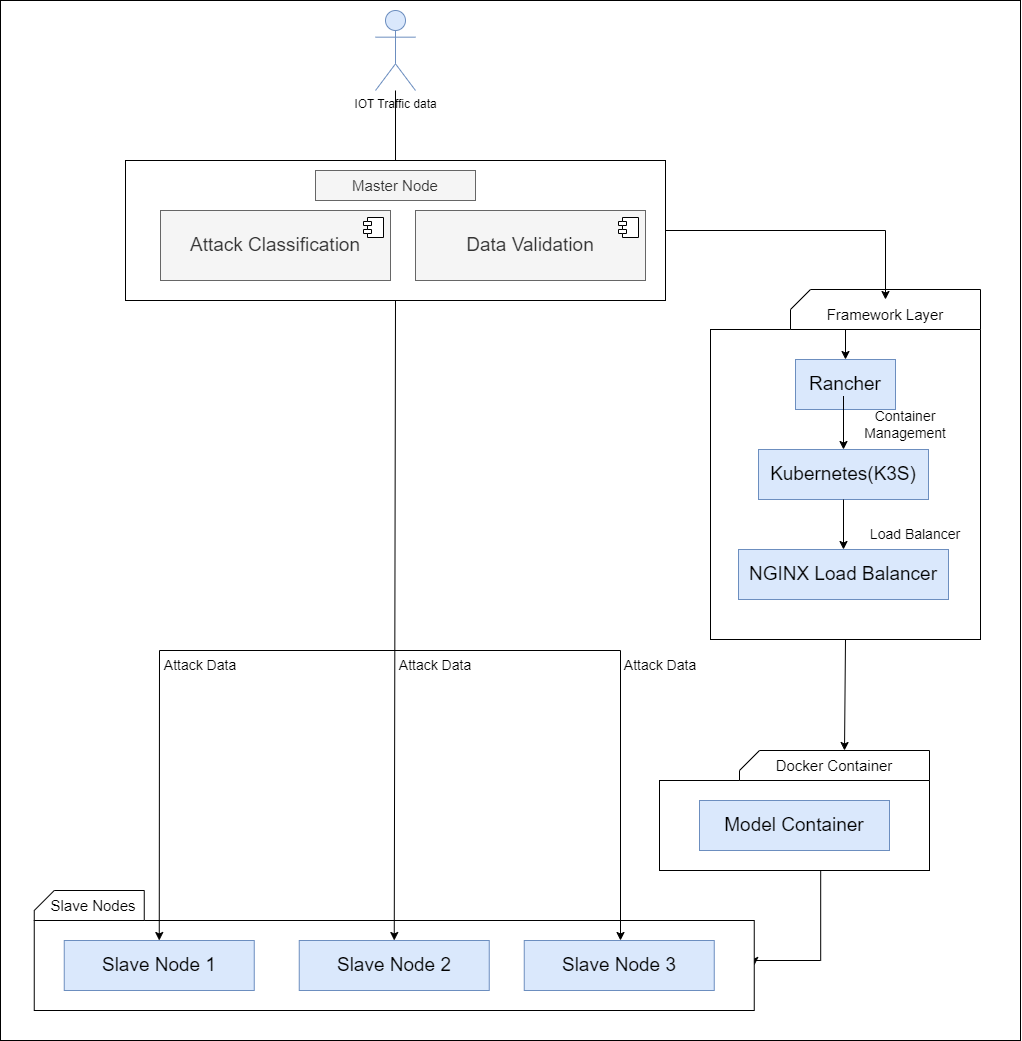

The diagram above was exported from draw.io. Its source (the exported page's mxGraphModel, read from the mxfile embedded in the PNG):
<mxGraphModel dx="3183" dy="151" grid="1" gridSize="10" guides="1" tooltips="1" connect="1" arrows="1" fold="1" page="1" pageScale="1" pageWidth="850" pageHeight="1100" math="0" shadow="0">
  <root>
    <mxCell id="0" />
    <mxCell id="1" parent="0" />
    <mxCell id="OC6rEBzUchQWsysauSIF-96" value="" style="rounded=0;whiteSpace=wrap;html=1;movable=0;resizable=0;rotatable=0;deletable=0;editable=0;locked=1;connectable=0;" vertex="1" parent="1">
      <mxGeometry x="-480" y="1150" width="1020" height="1040" as="geometry" />
    </mxCell>
    <mxCell id="OC6rEBzUchQWsysauSIF-14" style="edgeStyle=orthogonalEdgeStyle;rounded=0;orthogonalLoop=1;jettySize=auto;html=1;entryX=0.5;entryY=0;entryDx=0;entryDy=0;" edge="1" parent="1" source="OC6rEBzUchQWsysauSIF-2" target="OC6rEBzUchQWsysauSIF-9">
      <mxGeometry relative="1" as="geometry" />
    </mxCell>
    <mxCell id="OC6rEBzUchQWsysauSIF-2" value="IOT Traffic data" style="shape=umlActor;verticalLabelPosition=bottom;verticalAlign=top;html=1;outlineConnect=0;fillColor=#dae8fc;strokeColor=#6c8ebf;" vertex="1" parent="1">
      <mxGeometry x="-105" y="1160" width="40" height="80" as="geometry" />
    </mxCell>
    <mxCell id="OC6rEBzUchQWsysauSIF-8" value="" style="rounded=0;whiteSpace=wrap;html=1;" vertex="1" parent="1">
      <mxGeometry x="-355" y="1310" width="540" height="140" as="geometry" />
    </mxCell>
    <mxCell id="OC6rEBzUchQWsysauSIF-9" value="&lt;font style=&quot;font-size: 15px;&quot;&gt;Master Node&lt;/font&gt;" style="text;html=1;align=center;verticalAlign=middle;whiteSpace=wrap;rounded=0;fillColor=#f5f5f5;fontColor=#333333;strokeColor=#666666;" vertex="1" parent="1">
      <mxGeometry x="-165" y="1320" width="160" height="30" as="geometry" />
    </mxCell>
    <mxCell id="OC6rEBzUchQWsysauSIF-10" value="&lt;font style=&quot;font-size: 19px;&quot;&gt;Attack Classification&lt;/font&gt;" style="html=1;dropTarget=0;whiteSpace=wrap;fillColor=#f5f5f5;fontColor=#333333;strokeColor=#666666;" vertex="1" parent="1">
      <mxGeometry x="-320" y="1360" width="230" height="70" as="geometry" />
    </mxCell>
    <mxCell id="OC6rEBzUchQWsysauSIF-11" value="" style="shape=module;jettyWidth=8;jettyHeight=4;" vertex="1" parent="OC6rEBzUchQWsysauSIF-10">
      <mxGeometry x="1" width="20" height="20" relative="1" as="geometry">
        <mxPoint x="-27" y="7" as="offset" />
      </mxGeometry>
    </mxCell>
    <mxCell id="OC6rEBzUchQWsysauSIF-12" value="&lt;font style=&quot;font-size: 19px;&quot;&gt;Data Validation&lt;/font&gt;" style="html=1;dropTarget=0;whiteSpace=wrap;fillColor=#f5f5f5;fontColor=#333333;strokeColor=#666666;" vertex="1" parent="1">
      <mxGeometry x="-65" y="1360" width="230" height="70" as="geometry" />
    </mxCell>
    <mxCell id="OC6rEBzUchQWsysauSIF-13" value="" style="shape=module;jettyWidth=8;jettyHeight=4;" vertex="1" parent="OC6rEBzUchQWsysauSIF-12">
      <mxGeometry x="1" width="20" height="20" relative="1" as="geometry">
        <mxPoint x="-27" y="7" as="offset" />
      </mxGeometry>
    </mxCell>
    <mxCell id="OC6rEBzUchQWsysauSIF-16" value="" style="html=1;whiteSpace=wrap;" vertex="1" parent="1">
      <mxGeometry x="230" y="1479" width="270" height="310" as="geometry" />
    </mxCell>
    <mxCell id="OC6rEBzUchQWsysauSIF-17" value="" style="verticalLabelPosition=bottom;verticalAlign=top;html=1;shape=card;whiteSpace=wrap;size=20;arcSize=12;" vertex="1" parent="1">
      <mxGeometry x="310" y="1439" width="190" height="40" as="geometry" />
    </mxCell>
    <mxCell id="OC6rEBzUchQWsysauSIF-18" value="&lt;font style=&quot;font-size: 15px;&quot;&gt;Framework Layer&lt;/font&gt;" style="text;html=1;align=center;verticalAlign=middle;whiteSpace=wrap;rounded=0;" vertex="1" parent="1">
      <mxGeometry x="310" y="1449" width="190" height="30" as="geometry" />
    </mxCell>
    <mxCell id="OC6rEBzUchQWsysauSIF-19" value="&lt;font style=&quot;font-size: 19px;&quot;&gt;Rancher&lt;/font&gt;" style="rounded=0;whiteSpace=wrap;html=1;fillColor=#dae8fc;strokeColor=#6c8ebf;" vertex="1" parent="1">
      <mxGeometry x="315" y="1509" width="100" height="50" as="geometry" />
    </mxCell>
    <mxCell id="OC6rEBzUchQWsysauSIF-20" value="&lt;font style=&quot;font-size: 19px;&quot;&gt;Kubernetes(K3S)&lt;/font&gt;" style="rounded=0;whiteSpace=wrap;html=1;fillColor=#dae8fc;strokeColor=#6c8ebf;" vertex="1" parent="1">
      <mxGeometry x="278" y="1599" width="170" height="50" as="geometry" />
    </mxCell>
    <mxCell id="OC6rEBzUchQWsysauSIF-21" value="&lt;font style=&quot;font-size: 19px;&quot;&gt;NGINX Load Balancer&lt;/font&gt;" style="rounded=0;whiteSpace=wrap;html=1;fillColor=#dae8fc;strokeColor=#6c8ebf;" vertex="1" parent="1">
      <mxGeometry x="258" y="1699" width="210" height="50" as="geometry" />
    </mxCell>
    <mxCell id="OC6rEBzUchQWsysauSIF-22" value="&lt;font style=&quot;font-size: 14px;&quot;&gt;Container Management&lt;/font&gt;" style="text;html=1;align=center;verticalAlign=middle;whiteSpace=wrap;rounded=0;" vertex="1" parent="1">
      <mxGeometry x="370" y="1559" width="110" height="30" as="geometry" />
    </mxCell>
    <mxCell id="OC6rEBzUchQWsysauSIF-28" value="" style="endArrow=classic;html=1;rounded=0;" edge="1" parent="1" target="OC6rEBzUchQWsysauSIF-20">
      <mxGeometry width="50" height="50" relative="1" as="geometry">
        <mxPoint x="363" y="1545.5" as="sourcePoint" />
        <mxPoint x="420" y="1446" as="targetPoint" />
      </mxGeometry>
    </mxCell>
    <mxCell id="OC6rEBzUchQWsysauSIF-29" value="" style="endArrow=classic;html=1;rounded=0;exitX=0.5;exitY=0;exitDx=0;exitDy=0;" edge="1" parent="1" source="OC6rEBzUchQWsysauSIF-16" target="OC6rEBzUchQWsysauSIF-19">
      <mxGeometry width="50" height="50" relative="1" as="geometry">
        <mxPoint x="117" y="1589" as="sourcePoint" />
        <mxPoint x="117" y="1709" as="targetPoint" />
      </mxGeometry>
    </mxCell>
    <mxCell id="OC6rEBzUchQWsysauSIF-34" value="&lt;font style=&quot;font-size: 14px;&quot;&gt;Load Balancer&lt;/font&gt;" style="text;html=1;align=center;verticalAlign=middle;whiteSpace=wrap;rounded=0;" vertex="1" parent="1">
      <mxGeometry x="380" y="1669" width="110" height="30" as="geometry" />
    </mxCell>
    <mxCell id="OC6rEBzUchQWsysauSIF-94" style="edgeStyle=elbowEdgeStyle;rounded=0;orthogonalLoop=1;jettySize=auto;elbow=vertical;html=1;entryX=1;entryY=0.5;entryDx=0;entryDy=0;exitX=0.597;exitY=0.998;exitDx=0;exitDy=0;exitPerimeter=0;" edge="1" parent="1" source="OC6rEBzUchQWsysauSIF-43" target="OC6rEBzUchQWsysauSIF-50">
      <mxGeometry relative="1" as="geometry">
        <Array as="points">
          <mxPoint x="360" y="2110" />
        </Array>
      </mxGeometry>
    </mxCell>
    <mxCell id="OC6rEBzUchQWsysauSIF-43" value="" style="html=1;whiteSpace=wrap;" vertex="1" parent="1">
      <mxGeometry x="179" y="1930" width="270" height="90" as="geometry" />
    </mxCell>
    <mxCell id="OC6rEBzUchQWsysauSIF-44" value="" style="verticalLabelPosition=bottom;verticalAlign=top;html=1;shape=card;whiteSpace=wrap;size=20;arcSize=12;" vertex="1" parent="1">
      <mxGeometry x="259" y="1900" width="190" height="30" as="geometry" />
    </mxCell>
    <mxCell id="OC6rEBzUchQWsysauSIF-45" value="&lt;span style=&quot;font-size: 15px;&quot;&gt;Docker Container&lt;/span&gt;" style="text;html=1;align=center;verticalAlign=middle;whiteSpace=wrap;rounded=0;" vertex="1" parent="1">
      <mxGeometry x="259" y="1900" width="190" height="30" as="geometry" />
    </mxCell>
    <mxCell id="OC6rEBzUchQWsysauSIF-47" value="" style="endArrow=classic;html=1;rounded=0;entryX=0.5;entryY=0;entryDx=0;entryDy=0;exitX=0.5;exitY=1;exitDx=0;exitDy=0;" edge="1" parent="1" source="OC6rEBzUchQWsysauSIF-20" target="OC6rEBzUchQWsysauSIF-21">
      <mxGeometry width="50" height="50" relative="1" as="geometry">
        <mxPoint x="-43" y="1799" as="sourcePoint" />
        <mxPoint x="7" y="1749" as="targetPoint" />
      </mxGeometry>
    </mxCell>
    <mxCell id="OC6rEBzUchQWsysauSIF-48" value="" style="endArrow=classic;html=1;rounded=0;entryX=0;entryY=0;entryDx=105;entryDy=0;entryPerimeter=0;exitX=0.5;exitY=1;exitDx=0;exitDy=0;" edge="1" parent="1" source="OC6rEBzUchQWsysauSIF-16" target="OC6rEBzUchQWsysauSIF-44">
      <mxGeometry width="50" height="50" relative="1" as="geometry">
        <mxPoint x="149" y="1850" as="sourcePoint" />
        <mxPoint x="199" y="1800" as="targetPoint" />
      </mxGeometry>
    </mxCell>
    <mxCell id="OC6rEBzUchQWsysauSIF-49" value="&lt;font style=&quot;font-size: 19px;&quot;&gt;Model Container&lt;/font&gt;" style="rounded=0;whiteSpace=wrap;html=1;fillColor=#dae8fc;strokeColor=#6c8ebf;" vertex="1" parent="1">
      <mxGeometry x="219" y="1950" width="190" height="50" as="geometry" />
    </mxCell>
    <mxCell id="OC6rEBzUchQWsysauSIF-50" value="" style="html=1;whiteSpace=wrap;" vertex="1" parent="1">
      <mxGeometry x="-446.25" y="2070" width="720" height="90" as="geometry" />
    </mxCell>
    <mxCell id="OC6rEBzUchQWsysauSIF-56" value="" style="verticalLabelPosition=bottom;verticalAlign=top;html=1;shape=card;whiteSpace=wrap;size=20;arcSize=12;" vertex="1" parent="1">
      <mxGeometry x="-446.25" y="2040" width="110" height="30" as="geometry" />
    </mxCell>
    <mxCell id="OC6rEBzUchQWsysauSIF-51" value="&lt;span style=&quot;font-size: 15px;&quot;&gt;Slave Nodes&lt;/span&gt;" style="text;html=1;align=center;verticalAlign=middle;whiteSpace=wrap;rounded=0;" vertex="1" parent="1">
      <mxGeometry x="-467.25" y="2040" width="160.25" height="30" as="geometry" />
    </mxCell>
    <mxCell id="OC6rEBzUchQWsysauSIF-57" value="&lt;font style=&quot;font-size: 19px;&quot;&gt;Slave Node 1&lt;/font&gt;" style="rounded=0;whiteSpace=wrap;html=1;fillColor=#dae8fc;strokeColor=#6c8ebf;" vertex="1" parent="1">
      <mxGeometry x="-416.25" y="2090" width="190" height="50" as="geometry" />
    </mxCell>
    <mxCell id="OC6rEBzUchQWsysauSIF-58" value="&lt;span style=&quot;font-size: 19px;&quot;&gt;Slave Node 2&lt;/span&gt;" style="rounded=0;whiteSpace=wrap;html=1;fillColor=#dae8fc;strokeColor=#6c8ebf;" vertex="1" parent="1">
      <mxGeometry x="-181.25" y="2090" width="190" height="50" as="geometry" />
    </mxCell>
    <mxCell id="OC6rEBzUchQWsysauSIF-59" value="&lt;span style=&quot;font-size: 19px;&quot;&gt;Slave Node 3&lt;/span&gt;" style="rounded=0;whiteSpace=wrap;html=1;fillColor=#dae8fc;strokeColor=#6c8ebf;" vertex="1" parent="1">
      <mxGeometry x="43.75" y="2090" width="190" height="50" as="geometry" />
    </mxCell>
    <mxCell id="OC6rEBzUchQWsysauSIF-74" style="edgeStyle=elbowEdgeStyle;rounded=0;orthogonalLoop=1;jettySize=auto;elbow=vertical;html=1;exitX=1;exitY=0.5;exitDx=0;exitDy=0;entryX=0.5;entryY=0;entryDx=0;entryDy=0;" edge="1" parent="1" source="OC6rEBzUchQWsysauSIF-8" target="OC6rEBzUchQWsysauSIF-18">
      <mxGeometry relative="1" as="geometry">
        <Array as="points">
          <mxPoint x="230" y="1380" />
        </Array>
      </mxGeometry>
    </mxCell>
    <mxCell id="OC6rEBzUchQWsysauSIF-84" value="" style="endArrow=classic;html=1;rounded=0;elbow=vertical;entryX=0.5;entryY=0;entryDx=0;entryDy=0;exitX=0.5;exitY=1;exitDx=0;exitDy=0;" edge="1" parent="1" source="OC6rEBzUchQWsysauSIF-8" target="OC6rEBzUchQWsysauSIF-58">
      <mxGeometry width="50" height="50" relative="1" as="geometry">
        <mxPoint x="-330" y="1770" as="sourcePoint" />
        <mxPoint x="-280" y="1720" as="targetPoint" />
      </mxGeometry>
    </mxCell>
    <mxCell id="OC6rEBzUchQWsysauSIF-87" value="" style="endArrow=classic;html=1;rounded=0;elbow=vertical;entryX=0.5;entryY=0;entryDx=0;entryDy=0;" edge="1" parent="1" target="OC6rEBzUchQWsysauSIF-57">
      <mxGeometry width="50" height="50" relative="1" as="geometry">
        <mxPoint x="-90" y="1800" as="sourcePoint" />
        <mxPoint x="-40" y="1920" as="targetPoint" />
        <Array as="points">
          <mxPoint x="-321" y="1800" />
        </Array>
      </mxGeometry>
    </mxCell>
    <mxCell id="OC6rEBzUchQWsysauSIF-88" value="" style="endArrow=classic;html=1;rounded=0;elbow=vertical;entryX=0.5;entryY=0;entryDx=0;entryDy=0;" edge="1" parent="1">
      <mxGeometry width="50" height="50" relative="1" as="geometry">
        <mxPoint x="-100" y="1800" as="sourcePoint" />
        <mxPoint x="140" y="2090" as="targetPoint" />
        <Array as="points">
          <mxPoint x="140" y="1800" />
        </Array>
      </mxGeometry>
    </mxCell>
    <mxCell id="OC6rEBzUchQWsysauSIF-91" value="Attack Data" style="text;html=1;align=center;verticalAlign=middle;whiteSpace=wrap;rounded=0;fontSize=14;" vertex="1" parent="1">
      <mxGeometry x="-320" y="1800" width="80" height="30" as="geometry" />
    </mxCell>
    <mxCell id="OC6rEBzUchQWsysauSIF-92" value="Attack Data" style="text;html=1;align=center;verticalAlign=middle;whiteSpace=wrap;rounded=0;fontSize=14;" vertex="1" parent="1">
      <mxGeometry x="-85" y="1800" width="80" height="30" as="geometry" />
    </mxCell>
    <mxCell id="OC6rEBzUchQWsysauSIF-93" value="&lt;font style=&quot;font-size: 14px;&quot;&gt;Attack Data&lt;/font&gt;" style="text;html=1;align=center;verticalAlign=middle;whiteSpace=wrap;rounded=0;" vertex="1" parent="1">
      <mxGeometry x="140" y="1800" width="80" height="30" as="geometry" />
    </mxCell>
  </root>
</mxGraphModel>